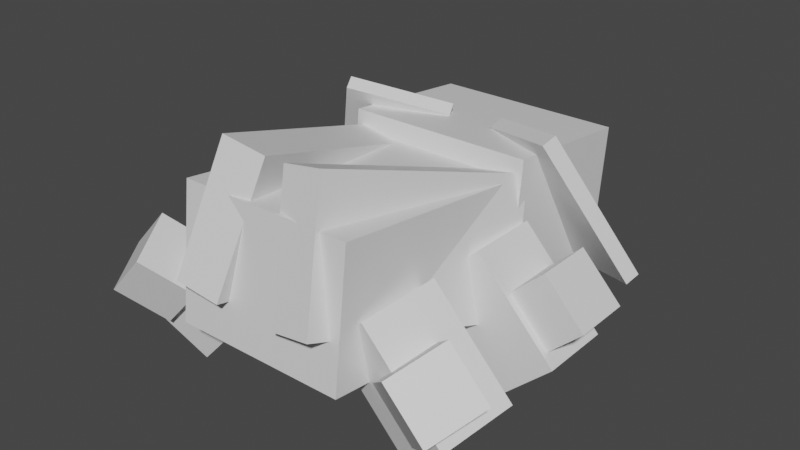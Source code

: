 # Source: joltik.blend  (saved by Blender 2.81.16; exported with 4.5.12 LTS)
import bpy
from mathutils import Matrix  # noqa: F401  (used for matrix-valued properties, if any)

bpy.ops.wm.read_factory_settings(use_empty=True)
scene = bpy.context.scene
scene.name = 'Scene'

# ---- collections
col_collection = bpy.data.collections.new('Collection'); scene.collection.children.link(col_collection)

# ---- materials (node trees are filled in below, after node groups)
mat_default_obj = bpy.data.materials.new('Default OBJ')
mat_default_obj.use_transparent_shadow = False

# ---- material node trees
mat_default_obj.use_nodes = True; mat_default_obj.node_tree.nodes.clear()
_N = mat_default_obj.node_tree.nodes; _L = mat_default_obj.node_tree.links
n0 = _N.new('ShaderNodeOutputMaterial'); n0.name = 'Material Output'; n0.location = (300, 300)
n1 = _N.new('ShaderNodeBsdfPrincipled'); n1.name = 'Principled BSDF'; n1.location = (10, 300)
n1.distribution = 'GGX'
n1.subsurface_method = 'BURLEY'
n1.inputs[3].default_value = 1.45
n1.inputs[27].default_value = (0.0, 0.0, 0.0, 1.0)
n1.inputs[28].default_value = 1.0
_L.new(n1.outputs[0], n0.inputs[0])
n0.is_active_output = True

# ---- world
world_world = bpy.data.worlds.new('World'); scene.world = world_world
world_world.use_nodes = True; world_world.node_tree.nodes.clear()
_N = world_world.node_tree.nodes; _L = world_world.node_tree.links
n0 = _N.new('ShaderNodeOutputWorld'); n0.name = 'World Output'; n0.location = (300, 300)
n1 = _N.new('ShaderNodeBackground'); n1.name = 'Background'; n1.location = (10, 300)
n1.inputs[0].default_value = (0.05088, 0.05088, 0.05088, 1.0)
_L.new(n1.outputs[0], n0.inputs[0])
n0.is_active_output = True
world_world.color = (0.05088, 0.05088, 0.05088)
world_world.use_sun_shadow = False
world_world.sun_shadow_jitter_overblur = 0.0

# ---- meshes
me_head = bpy.data.meshes.new('Head')
me_head.from_pydata([(0.4062, -0.3136, -0.533), (-0.4062, -0.3136, -0.533), (-0.4062, 0.308, -0.5983), (0.4062, 0.308, -0.5983), (-0.4062, -0.2483, 0.08859), (0.4062, -0.2483, 0.08859), (0.4062, 0.3733, 0.02326), (-0.4062, 0.3733, 0.02326)], [], [(0, 1, 2, 3), (4, 5, 6, 7), (3, 2, 7, 6), (5, 4, 1, 0), (5, 0, 3, 6), (1, 4, 7, 2)])
_uv = me_head.uv_layers.new(name='UVMap')
_uv.uv.foreach_set('vector', [0.07812, 0.2812, 0.1797, 0.2812, 0.1797, 0.4375, 0.07812, 0.4375, 0.2578, 0.2812, 0.3594, 0.2812, 0.3594, 0.4375, 0.2578, 0.4375, 0.07812, 0.4375, 0.1797, 0.4375, 0.1797, 0.5938, 0.07812, 0.5938, 0.1797, 0.4375, 0.2812, 0.4375, 0.2812, 0.5938, 0.1797, 0.5938, 0.0, 0.2812, 0.07812, 0.2812, 0.07812, 0.4375, 0.0, 0.4375, 0.1797, 0.2812, 0.2578, 0.2812, 0.2578, 0.4375, 0.1797, 0.4375])
me_head.materials.append(mat_default_obj)
me_head.use_remesh_fix_poles = True
me_head.use_remesh_preserve_attributes = False
me_head.use_mirror_vertex_groups = False
me_head.update()
me_head_fuzz_2 = bpy.data.meshes.new('Head_fuzz_2')
me_head_fuzz_2.from_pydata([(0.3324, -0.2337, -0.04376), (-0.04445, -0.3219, -0.2478), (-0.312, 0.2639, -0.007016), (0.06487, 0.3521, 0.197), (-0.06487, -0.3521, -0.197), (0.312, -0.2639, 0.007016), (0.04445, 0.3219, 0.2478), (-0.3324, 0.2337, 0.04376)], [], [(0, 1, 2, 3), (4, 5, 6, 7), (3, 2, 7, 6), (5, 4, 1, 0), (5, 0, 3, 6), (1, 4, 7, 2)])
_uv = me_head_fuzz_2.uv_layers.new(name='UVMap')
_uv.uv.foreach_set('vector', [0.3828, 0.4062, 0.4375, 0.4062, 0.4375, 0.5781, 0.3828, 0.5781, 0.4453, 0.4062, 0.5, 0.4062, 0.5, 0.5781, 0.4453, 0.5781, 0.3828, 0.5781, 0.4375, 0.5781, 0.4375, 0.5938, 0.3828, 0.5938, 0.4375, 0.5781, 0.4922, 0.5781, 0.4922, 0.5938, 0.4375, 0.5938, 0.375, 0.4062, 0.3828, 0.4062, 0.3828, 0.5781, 0.375, 0.5781, 0.4375, 0.4062, 0.4453, 0.4062, 0.4453, 0.5781, 0.4375, 0.5781])
me_head_fuzz_2.materials.append(mat_default_obj)
me_head_fuzz_2.use_remesh_fix_poles = True
me_head_fuzz_2.use_remesh_preserve_attributes = False
me_head_fuzz_2.use_mirror_vertex_groups = False
me_head_fuzz_2.update()
me_nommers = bpy.data.meshes.new('nommers')
me_nommers.from_pydata([(0.1562, -0.1544, -0.03938), (-0.1562, -0.1544, -0.03938), (-0.1562, 0.1577, -0.02303), (0.1562, 0.1577, -0.02303), (-0.1562, -0.1577, 0.02303), (0.1562, -0.1577, 0.02303), (0.1562, 0.1544, 0.03938), (-0.1562, 0.1544, 0.03938)], [], [(0, 1, 2, 3), (4, 5, 6, 7), (3, 2, 7, 6), (5, 4, 1, 0), (5, 0, 3, 6), (1, 4, 7, 2)])
_uv = me_nommers.uv_layers.new(name='UVMap')
_uv.uv.foreach_set('vector', [0.5312, 0.5, 0.5703, 0.5, 0.5703, 0.5781, 0.5312, 0.5781, 0.5781, 0.5, 0.6172, 0.5, 0.6172, 0.5781, 0.5781, 0.5781, 0.5312, 0.5781, 0.5703, 0.5781, 0.5703, 0.5938, 0.5312, 0.5938, 0.5703, 0.5781, 0.6094, 0.5781, 0.6094, 0.5938, 0.5703, 0.5938, 0.5234, 0.5, 0.5312, 0.5, 0.5312, 0.5781, 0.5234, 0.5781, 0.5703, 0.5, 0.5781, 0.5, 0.5781, 0.5781, 0.5703, 0.5781])
me_nommers.materials.append(mat_default_obj)
me_nommers.use_remesh_fix_poles = True
me_nommers.use_remesh_preserve_attributes = False
me_nommers.use_mirror_vertex_groups = False
me_nommers.update()
me_head_fuzz_1 = bpy.data.meshes.new('Head_fuzz_1')
me_head_fuzz_1.from_pydata([(0.04445, -0.3219, -0.2478), (-0.3324, -0.2337, -0.04376), (-0.06487, 0.3521, 0.197), (0.312, 0.2639, -0.007016), (-0.312, -0.2639, 0.007016), (0.06487, -0.3521, -0.197), (0.3324, 0.2337, 0.04376), (-0.04445, 0.3219, 0.2478)], [], [(0, 1, 2, 3), (4, 5, 6, 7), (3, 2, 7, 6), (5, 4, 1, 0), (5, 0, 3, 6), (1, 4, 7, 2)])
_uv = me_head_fuzz_1.uv_layers.new(name='UVMap')
_uv.uv.foreach_set('vector', [0.3828, 0.4062, 0.4375, 0.4062, 0.4375, 0.5781, 0.3828, 0.5781, 0.4453, 0.4062, 0.5, 0.4062, 0.5, 0.5781, 0.4453, 0.5781, 0.3828, 0.5781, 0.4375, 0.5781, 0.4375, 0.5938, 0.3828, 0.5938, 0.4375, 0.5781, 0.4922, 0.5781, 0.4922, 0.5938, 0.4375, 0.5938, 0.375, 0.4062, 0.3828, 0.4062, 0.3828, 0.5781, 0.375, 0.5781, 0.4375, 0.4062, 0.4453, 0.4062, 0.4453, 0.5781, 0.4375, 0.5781])
me_head_fuzz_1.materials.append(mat_default_obj)
me_head_fuzz_1.use_remesh_fix_poles = True
me_head_fuzz_1.use_remesh_preserve_attributes = False
me_head_fuzz_1.use_mirror_vertex_groups = False
me_head_fuzz_1.update()
me_body_fur1 = bpy.data.meshes.new('Body_fur1')
me_body_fur1.from_pydata([(0.2193, -0.3917, -0.3693), (0.03691, -0.4304, -0.3889), (-0.05494, 0.09377, -0.571), (0.1275, 0.1325, -0.5514), (-0.1275, -0.1325, 0.5514), (0.05494, -0.09377, 0.571), (-0.03691, 0.4304, 0.3889), (-0.2193, 0.3917, 0.3693)], [], [(0, 1, 2, 3), (4, 5, 6, 7), (3, 2, 7, 6), (5, 4, 1, 0), (5, 0, 3, 6), (1, 4, 7, 2)])
_uv = me_body_fur1.uv_layers.new(name='UVMap')
_uv.uv.foreach_set('vector', [0.5781, 0.6094, 0.6016, 0.6094, 0.6016, 0.75, 0.5781, 0.75, 0.7266, 0.6094, 0.75, 0.6094, 0.75, 0.75, 0.7266, 0.75, 0.5781, 0.75, 0.6016, 0.75, 0.6016, 1.0, 0.5781, 1.0, 0.6016, 0.75, 0.625, 0.75, 0.625, 1.0, 0.6016, 1.0, 0.4531, 0.6094, 0.5781, 0.6094, 0.5781, 0.75, 0.4531, 0.75, 0.6016, 0.6094, 0.7266, 0.6094, 0.7266, 0.75, 0.6016, 0.75])
me_body_fur1.materials.append(mat_default_obj)
me_body_fur1.use_remesh_fix_poles = True
me_body_fur1.use_remesh_preserve_attributes = False
me_body_fur1.use_mirror_vertex_groups = False
me_body_fur1.update()
me_leg1 = bpy.data.meshes.new('leg1')
me_leg1.from_pydata([(0.3118, -0.05103, -0.1071), (0.09215, -0.2559, -0.1933), (-0.2488, 0.1098, -0.1933), (-0.02915, 0.3146, -0.1071), (0.02915, -0.3146, 0.1071), (0.2488, -0.1098, 0.1933), (-0.09215, 0.2559, 0.1933), (-0.3118, 0.05103, 0.1071)], [], [(0, 1, 2, 3), (4, 5, 6, 7), (3, 2, 7, 6), (5, 4, 1, 0), (5, 0, 3, 6), (1, 4, 7, 2)])
_uv = me_leg1.uv_layers.new(name='UVMap')
_uv.uv.foreach_set('vector', [0.03906, 0.04688, 0.07812, 0.04688, 0.07812, 0.1719, 0.03906, 0.1719, 0.1172, 0.04688, 0.1562, 0.04688, 0.1562, 0.1719, 0.1172, 0.1719, 0.03906, 0.1719, 0.07812, 0.1719, 0.07812, 0.25, 0.03906, 0.25, 0.07812, 0.1719, 0.1172, 0.1719, 0.1172, 0.25, 0.07812, 0.25, 0.0, 0.04688, 0.03906, 0.04688, 0.03906, 0.1719, 0.0, 0.1719, 0.07812, 0.04688, 0.1172, 0.04688, 0.1172, 0.1719, 0.07812, 0.1719])
me_leg1.materials.append(mat_default_obj)
me_leg1.use_remesh_fix_poles = True
me_leg1.use_remesh_preserve_attributes = False
me_leg1.use_mirror_vertex_groups = False
me_leg1.update()
me_right_rear_leg_basechild = bpy.data.meshes.new('Right_rear_leg_baseChild')
me_right_rear_leg_basechild.from_pydata([(0.2112, 0.02605, -0.03977), (0.05617, -0.1185, -0.1722), (-0.1143, 0.0643, -0.1722), (0.04072, 0.2089, -0.03977), (-0.04072, -0.2089, 0.03977), (0.1143, -0.0643, 0.1722), (-0.05617, 0.1185, 0.1722), (-0.2112, -0.02605, 0.03977)], [], [(0, 1, 2, 3), (4, 5, 6, 7), (3, 2, 7, 6), (5, 4, 1, 0), (5, 0, 3, 6), (1, 4, 7, 2)])
_uv = me_right_rear_leg_basechild.uv_layers.new(name='UVMap')
_uv.uv.foreach_set('vector', [0.2031, 0.125, 0.2344, 0.125, 0.2344, 0.1875, 0.2031, 0.1875, 0.2656, 0.125, 0.2969, 0.125, 0.2969, 0.1875, 0.2656, 0.1875, 0.2031, 0.1875, 0.2344, 0.1875, 0.2344, 0.25, 0.2031, 0.25, 0.2344, 0.1875, 0.2656, 0.1875, 0.2656, 0.25, 0.2344, 0.25, 0.1719, 0.125, 0.2031, 0.125, 0.2031, 0.1875, 0.1719, 0.1875, 0.2344, 0.125, 0.2656, 0.125, 0.2656, 0.1875, 0.2344, 0.1875])
me_right_rear_leg_basechild.materials.append(mat_default_obj)
me_right_rear_leg_basechild.use_remesh_fix_poles = True
me_right_rear_leg_basechild.use_remesh_preserve_attributes = False
me_right_rear_leg_basechild.use_mirror_vertex_groups = False
me_right_rear_leg_basechild.update()
me_leg4 = bpy.data.meshes.new('leg4')
me_leg4.from_pydata([(-0.05623, -0.2894, -0.1562), (-0.2848, -0.07628, -0.1562), (0.05623, 0.2894, -0.1562), (0.2848, 0.07628, -0.1562), (-0.2848, -0.07628, 0.1562), (-0.05623, -0.2894, 0.1562), (0.2848, 0.07628, 0.1562), (0.05623, 0.2894, 0.1562)], [], [(0, 1, 2, 3), (4, 5, 6, 7), (3, 2, 7, 6), (5, 4, 1, 0), (5, 0, 3, 6), (1, 4, 7, 2)])
_uv = me_leg4.uv_layers.new(name='UVMap')
_uv.uv.foreach_set('vector', [0.03906, 0.04688, 0.07812, 0.04688, 0.07812, 0.1719, 0.03906, 0.1719, 0.1172, 0.04688, 0.1562, 0.04688, 0.1562, 0.1719, 0.1172, 0.1719, 0.03906, 0.1719, 0.07812, 0.1719, 0.07812, 0.25, 0.03906, 0.25, 0.07812, 0.1719, 0.1172, 0.1719, 0.1172, 0.25, 0.07812, 0.25, 0.0, 0.04688, 0.03906, 0.04688, 0.03906, 0.1719, 0.0, 0.1719, 0.07812, 0.04688, 0.1172, 0.04688, 0.1172, 0.1719, 0.07812, 0.1719])
me_leg4.materials.append(mat_default_obj)
me_leg4.use_remesh_fix_poles = True
me_leg4.use_remesh_preserve_attributes = False
me_leg4.use_mirror_vertex_groups = False
me_leg4.update()
me_left_front_leg_basechild = bpy.data.meshes.new('Left_front_leg_baseChild')
me_left_front_leg_basechild.from_pydata([(0.006169, -0.1767, -0.125), (-0.1767, -0.006169, -0.125), (-0.00617, 0.1767, -0.125), (0.1767, 0.006169, -0.125), (-0.1767, -0.006169, 0.125), (0.006169, -0.1767, 0.125), (0.1767, 0.006169, 0.125), (-0.00617, 0.1767, 0.125)], [], [(0, 1, 2, 3), (4, 5, 6, 7), (3, 2, 7, 6), (5, 4, 1, 0), (5, 0, 3, 6), (1, 4, 7, 2)])
_uv = me_left_front_leg_basechild.uv_layers.new(name='UVMap')
_uv.uv.foreach_set('vector', [0.2031, 0.125, 0.2344, 0.125, 0.2344, 0.1875, 0.2031, 0.1875, 0.2656, 0.125, 0.2969, 0.125, 0.2969, 0.1875, 0.2656, 0.1875, 0.2031, 0.1875, 0.2344, 0.1875, 0.2344, 0.25, 0.2031, 0.25, 0.2344, 0.1875, 0.2656, 0.1875, 0.2656, 0.25, 0.2344, 0.25, 0.1719, 0.125, 0.2031, 0.125, 0.2031, 0.1875, 0.1719, 0.1875, 0.2344, 0.125, 0.2656, 0.125, 0.2656, 0.1875, 0.2344, 0.1875])
me_left_front_leg_basechild.materials.append(mat_default_obj)
me_left_front_leg_basechild.use_remesh_fix_poles = True
me_left_front_leg_basechild.use_remesh_preserve_attributes = False
me_left_front_leg_basechild.use_mirror_vertex_groups = False
me_left_front_leg_basechild.update()
me_body_fur2 = bpy.data.meshes.new('Body_fur2')
me_body_fur2.from_pydata([(-0.03691, -0.4304, -0.3889), (-0.2193, -0.3917, -0.3693), (-0.1275, 0.1325, -0.5514), (0.05494, 0.09377, -0.571), (-0.05494, -0.09377, 0.571), (0.1275, -0.1325, 0.5514), (0.2193, 0.3917, 0.3693), (0.03691, 0.4304, 0.3889)], [], [(0, 1, 2, 3), (4, 5, 6, 7), (3, 2, 7, 6), (5, 4, 1, 0), (5, 0, 3, 6), (1, 4, 7, 2)])
_uv = me_body_fur2.uv_layers.new(name='UVMap')
_uv.uv.foreach_set('vector', [0.5781, 0.6094, 0.6016, 0.6094, 0.6016, 0.75, 0.5781, 0.75, 0.7266, 0.6094, 0.75, 0.6094, 0.75, 0.75, 0.7266, 0.75, 0.5781, 0.75, 0.6016, 0.75, 0.6016, 1.0, 0.5781, 1.0, 0.6016, 0.75, 0.625, 0.75, 0.625, 1.0, 0.6016, 1.0, 0.4531, 0.6094, 0.5781, 0.6094, 0.5781, 0.75, 0.4531, 0.75, 0.6016, 0.6094, 0.7266, 0.6094, 0.7266, 0.75, 0.6016, 0.75])
me_body_fur2.materials.append(mat_default_obj)
me_body_fur2.use_remesh_fix_poles = True
me_body_fur2.use_remesh_preserve_attributes = False
me_body_fur2.use_mirror_vertex_groups = False
me_body_fur2.update()
me_leg2 = bpy.data.meshes.new('leg2')
me_leg2.from_pydata([(-0.09215, -0.2559, -0.1933), (-0.3118, -0.05103, -0.1071), (0.02915, 0.3146, -0.1071), (0.2488, 0.1098, -0.1933), (-0.2488, -0.1098, 0.1933), (-0.02915, -0.3146, 0.1071), (0.3118, 0.05103, 0.1071), (0.09215, 0.2559, 0.1933)], [], [(0, 1, 2, 3), (4, 5, 6, 7), (3, 2, 7, 6), (5, 4, 1, 0), (5, 0, 3, 6), (1, 4, 7, 2)])
_uv = me_leg2.uv_layers.new(name='UVMap')
_uv.uv.foreach_set('vector', [0.03906, 0.04688, 0.07812, 0.04688, 0.07812, 0.1719, 0.03906, 0.1719, 0.1172, 0.04688, 0.1562, 0.04688, 0.1562, 0.1719, 0.1172, 0.1719, 0.03906, 0.1719, 0.07812, 0.1719, 0.07812, 0.25, 0.03906, 0.25, 0.07812, 0.1719, 0.1172, 0.1719, 0.1172, 0.25, 0.07812, 0.25, 0.0, 0.04688, 0.03906, 0.04688, 0.03906, 0.1719, 0.0, 0.1719, 0.07812, 0.04688, 0.1172, 0.04688, 0.1172, 0.1719, 0.07812, 0.1719])
me_leg2.materials.append(mat_default_obj)
me_leg2.use_remesh_fix_poles = True
me_leg2.use_remesh_preserve_attributes = False
me_leg2.use_mirror_vertex_groups = False
me_leg2.update()
me_left_rear_leg_basechild = bpy.data.meshes.new('Left_rear_leg_baseChild')
me_left_rear_leg_basechild.from_pydata([(-0.05617, -0.1185, -0.1722), (-0.2112, 0.02605, -0.03977), (-0.04072, 0.2089, -0.03977), (0.1143, 0.0643, -0.1722), (-0.1143, -0.0643, 0.1722), (0.04072, -0.2089, 0.03977), (0.2112, -0.02605, 0.03977), (0.05617, 0.1185, 0.1722)], [], [(0, 1, 2, 3), (4, 5, 6, 7), (3, 2, 7, 6), (5, 4, 1, 0), (5, 0, 3, 6), (1, 4, 7, 2)])
_uv = me_left_rear_leg_basechild.uv_layers.new(name='UVMap')
_uv.uv.foreach_set('vector', [0.2031, 0.125, 0.2344, 0.125, 0.2344, 0.1875, 0.2031, 0.1875, 0.2656, 0.125, 0.2969, 0.125, 0.2969, 0.1875, 0.2656, 0.1875, 0.2031, 0.1875, 0.2344, 0.1875, 0.2344, 0.25, 0.2031, 0.25, 0.2344, 0.1875, 0.2656, 0.1875, 0.2656, 0.25, 0.2344, 0.25, 0.1719, 0.125, 0.2031, 0.125, 0.2031, 0.1875, 0.1719, 0.1875, 0.2344, 0.125, 0.2656, 0.125, 0.2656, 0.1875, 0.2344, 0.1875])
me_left_rear_leg_basechild.materials.append(mat_default_obj)
me_left_rear_leg_basechild.use_remesh_fix_poles = True
me_left_rear_leg_basechild.use_remesh_preserve_attributes = False
me_left_rear_leg_basechild.use_mirror_vertex_groups = False
me_left_rear_leg_basechild.update()
me_leg3 = bpy.data.meshes.new('leg3')
me_leg3.from_pydata([(0.2848, -0.07628, -0.1562), (0.05623, -0.2894, -0.1562), (-0.2848, 0.07628, -0.1562), (-0.05623, 0.2894, -0.1562), (0.05623, -0.2894, 0.1562), (0.2848, -0.07628, 0.1562), (-0.05623, 0.2894, 0.1562), (-0.2848, 0.07628, 0.1562)], [], [(0, 1, 2, 3), (4, 5, 6, 7), (3, 2, 7, 6), (5, 4, 1, 0), (5, 0, 3, 6), (1, 4, 7, 2)])
_uv = me_leg3.uv_layers.new(name='UVMap')
_uv.uv.foreach_set('vector', [0.03906, 0.04688, 0.07812, 0.04688, 0.07812, 0.1719, 0.03906, 0.1719, 0.1172, 0.04688, 0.1562, 0.04688, 0.1562, 0.1719, 0.1172, 0.1719, 0.03906, 0.1719, 0.07812, 0.1719, 0.07812, 0.25, 0.03906, 0.25, 0.07812, 0.1719, 0.1172, 0.1719, 0.1172, 0.25, 0.07812, 0.25, 0.0, 0.04688, 0.03906, 0.04688, 0.03906, 0.1719, 0.0, 0.1719, 0.07812, 0.04688, 0.1172, 0.04688, 0.1172, 0.1719, 0.07812, 0.1719])
me_leg3.materials.append(mat_default_obj)
me_leg3.use_remesh_fix_poles = True
me_leg3.use_remesh_preserve_attributes = False
me_leg3.use_mirror_vertex_groups = False
me_leg3.update()
me_right_front_leg_basechild = bpy.data.meshes.new('Right_front_leg_baseChild')
me_right_front_leg_basechild.from_pydata([(0.1767, -0.00617, -0.125), (-0.006169, -0.1767, -0.125), (-0.1767, 0.006169, -0.125), (0.00617, 0.1767, -0.125), (-0.006169, -0.1767, 0.125), (0.1767, -0.00617, 0.125), (0.00617, 0.1767, 0.125), (-0.1767, 0.006169, 0.125)], [], [(0, 1, 2, 3), (4, 5, 6, 7), (3, 2, 7, 6), (5, 4, 1, 0), (5, 0, 3, 6), (1, 4, 7, 2)])
_uv = me_right_front_leg_basechild.uv_layers.new(name='UVMap')
_uv.uv.foreach_set('vector', [0.2031, 0.125, 0.2344, 0.125, 0.2344, 0.1875, 0.2031, 0.1875, 0.2656, 0.125, 0.2969, 0.125, 0.2969, 0.1875, 0.2656, 0.1875, 0.2031, 0.1875, 0.2344, 0.1875, 0.2344, 0.25, 0.2031, 0.25, 0.2344, 0.1875, 0.2656, 0.1875, 0.2656, 0.25, 0.2344, 0.25, 0.1719, 0.125, 0.2031, 0.125, 0.2031, 0.1875, 0.1719, 0.1875, 0.2344, 0.125, 0.2656, 0.125, 0.2656, 0.1875, 0.2344, 0.1875])
me_right_front_leg_basechild.materials.append(mat_default_obj)
me_right_front_leg_basechild.use_remesh_fix_poles = True
me_right_front_leg_basechild.use_remesh_preserve_attributes = False
me_right_front_leg_basechild.use_mirror_vertex_groups = False
me_right_front_leg_basechild.update()
me_body = bpy.data.meshes.new('Body')
me_body.from_pydata([(0.375, -0.3401, -0.4554), (-0.375, -0.3401, -0.4554), (-0.375, 0.2182, -0.524), (0.375, 0.2182, -0.524), (-0.375, -0.2182, 0.5371), (0.375, -0.2182, 0.5371), (0.375, 0.3401, 0.4686), (-0.375, 0.3401, 0.4686)], [], [(0, 1, 2, 3), (4, 5, 6, 7), (3, 2, 7, 6), (5, 4, 1, 0), (5, 0, 3, 6), (1, 4, 7, 2)])
_uv = me_body.uv_layers.new(name='UVMap')
_uv.uv.foreach_set('vector', [0.125, 0.6094, 0.2188, 0.6094, 0.2188, 0.75, 0.125, 0.75, 0.3438, 0.6094, 0.4375, 0.6094, 0.4375, 0.75, 0.3438, 0.75, 0.125, 0.75, 0.2188, 0.75, 0.2188, 1.0, 0.125, 1.0, 0.2188, 0.75, 0.3125, 0.75, 0.3125, 1.0, 0.2188, 1.0, 0.0, 0.6094, 0.125, 0.6094, 0.125, 0.75, 0.0, 0.75, 0.2188, 0.6094, 0.3438, 0.6094, 0.3438, 0.75, 0.2188, 0.75])
me_body.materials.append(mat_default_obj)
me_body.use_remesh_fix_poles = True
me_body.use_remesh_preserve_attributes = False
me_body.use_mirror_vertex_groups = False
me_body.update()

# ---- objects
ob_head = bpy.data.objects.new('Head', me_head)
ob_head_fuzz_2 = bpy.data.objects.new('Head_fuzz_2', me_head_fuzz_2)
ob_nommers = bpy.data.objects.new('nommers', me_nommers)
ob_head_fuzz_1 = bpy.data.objects.new('Head_fuzz_1', me_head_fuzz_1)
ob_body_fur1 = bpy.data.objects.new('Body_fur1', me_body_fur1)
ob_leg1 = bpy.data.objects.new('leg1', me_leg1)
ob_right_rear_leg_basechild = bpy.data.objects.new('Right_rear_leg_baseChild', me_right_rear_leg_basechild)
ob_leg4 = bpy.data.objects.new('leg4', me_leg4)
ob_left_front_leg_basechild = bpy.data.objects.new('Left_front_leg_baseChild', me_left_front_leg_basechild)
ob_body_fur2 = bpy.data.objects.new('Body_fur2', me_body_fur2)
ob_leg2 = bpy.data.objects.new('leg2', me_leg2)
ob_left_rear_leg_basechild = bpy.data.objects.new('Left_rear_leg_baseChild', me_left_rear_leg_basechild)
ob_leg3 = bpy.data.objects.new('leg3', me_leg3)
ob_right_front_leg_basechild = bpy.data.objects.new('Right_front_leg_baseChild', me_right_front_leg_basechild)
ob_body = bpy.data.objects.new('Body', me_body)

# ---- transforms, parenting, visibility, modifiers, constraints
ob_head.parent = ob_body
ob_head.matrix_parent_inverse = Matrix(((1.0, 0.0, 0.0, -0.0), (0.0, -1.629e-07, 1.0, -0.5026), (-0.0, -1.0, -1.629e-07, -0.1838), (-0.0, 0.0, -0.0, 1.0)))
ob_head.location = (0.0, 0.3059, 0.4417)
ob_head.rotation_euler = (1.571, -0.0, 0.0)
ob_head.lineart.crease_threshold = 0.0
ob_head_fuzz_2.parent = ob_head
ob_head_fuzz_2.matrix_parent_inverse = Matrix(((1.0, 0.0, 0.0, -0.0), (0.0, -1.629e-07, 1.0, -0.4417), (0.0, -1.0, -1.629e-07, 0.3059), (-0.0, 0.0, -0.0, 1.0)))
ob_head_fuzz_2.location = (0.4332, 0.5401, 0.5645)
ob_head_fuzz_2.rotation_euler = (1.571, -0.0, 0.0)
ob_head_fuzz_2.lineart.crease_threshold = 0.0
ob_nommers.parent = ob_head
ob_nommers.matrix_parent_inverse = Matrix(((1.0, 0.0, 0.0, -0.0), (0.0, -1.629e-07, 1.0, -0.4417), (0.0, -1.0, -1.629e-07, 0.3059), (-0.0, 0.0, -0.0, 1.0)))
ob_nommers.location = (0.0, 0.833, 0.1279)
ob_nommers.rotation_euler = (1.571, -0.0, 0.0)
ob_nommers.lineart.crease_threshold = 0.0
ob_head_fuzz_1.parent = ob_head
ob_head_fuzz_1.matrix_parent_inverse = Matrix(((1.0, 0.0, 0.0, -0.0), (0.0, -1.629e-07, 1.0, -0.4417), (0.0, -1.0, -1.629e-07, 0.3059), (-0.0, 0.0, -0.0, 1.0)))
ob_head_fuzz_1.location = (-0.4332, 0.5401, 0.5645)
ob_head_fuzz_1.rotation_euler = (1.571, -0.0, 0.0)
ob_head_fuzz_1.lineart.crease_threshold = 0.0
ob_body_fur1.parent = ob_body
ob_body_fur1.matrix_parent_inverse = Matrix(((1.0, 0.0, 0.0, -0.0), (0.0, -1.629e-07, 1.0, -0.5026), (-0.0, -1.0, -1.629e-07, -0.1838), (-0.0, 0.0, -0.0, 1.0)))
ob_body_fur1.location = (0.2624, -0.2138, 0.6035)
ob_body_fur1.rotation_euler = (1.571, -0.0, 0.0)
ob_body_fur1.lineart.crease_threshold = 0.0
ob_leg1.parent = ob_body
ob_leg1.matrix_parent_inverse = Matrix(((1.0, 0.0, 0.0, -0.0), (0.0, -1.629e-07, 1.0, -0.5026), (-0.0, -1.0, -1.629e-07, -0.1838), (-0.0, 0.0, -0.0, 1.0)))
ob_leg1.location = (0.4877, -0.4181, 0.282)
ob_leg1.rotation_euler = (1.571, -0.0, 0.0)
ob_leg1.lineart.crease_threshold = 0.0
ob_right_rear_leg_basechild.parent = ob_leg1
ob_right_rear_leg_basechild.matrix_parent_inverse = Matrix(((1.0, 0.0, 0.0, -0.4877), (0.0, -1.629e-07, 1.0, -0.282), (-0.0, -1.0, -1.629e-07, -0.4181), (-0.0, 0.0, -0.0, 1.0)))
ob_right_rear_leg_basechild.location = (0.6531, -0.5737, 0.3507)
ob_right_rear_leg_basechild.rotation_euler = (1.571, -0.0, 0.0)
ob_right_rear_leg_basechild.lineart.crease_threshold = 0.0
ob_leg4.parent = ob_body
ob_leg4.matrix_parent_inverse = Matrix(((1.0, 0.0, 0.0, -0.0), (0.0, -1.629e-07, 1.0, -0.5026), (-0.0, -1.0, -1.629e-07, -0.1838), (-0.0, 0.0, -0.0, 1.0)))
ob_leg4.location = (-0.4921, 0.125, 0.2861)
ob_leg4.rotation_euler = (1.571, -0.0, 0.0)
ob_leg4.lineart.crease_threshold = 0.0
ob_left_front_leg_basechild.parent = ob_leg4
ob_left_front_leg_basechild.matrix_parent_inverse = Matrix(((1.0, 0.0, -0.0, 0.4921), (0.0, -1.629e-07, 1.0, -0.2861), (0.0, -1.0, -1.629e-07, 0.125), (-0.0, 0.0, -0.0, 1.0)))
ob_left_front_leg_basechild.location = (-0.6948, 0.125, 0.3896)
ob_left_front_leg_basechild.rotation_euler = (1.571, -0.0, 0.0)
ob_left_front_leg_basechild.lineart.crease_threshold = 0.0
ob_body_fur2.parent = ob_body
ob_body_fur2.matrix_parent_inverse = Matrix(((1.0, 0.0, 0.0, -0.0), (0.0, -1.629e-07, 1.0, -0.5026), (-0.0, -1.0, -1.629e-07, -0.1838), (-0.0, 0.0, -0.0, 1.0)))
ob_body_fur2.location = (-0.2624, -0.2138, 0.6035)
ob_body_fur2.rotation_euler = (1.571, -0.0, 0.0)
ob_body_fur2.lineart.crease_threshold = 0.0
ob_leg2.parent = ob_body
ob_leg2.matrix_parent_inverse = Matrix(((1.0, 0.0, 0.0, -0.0), (0.0, -1.629e-07, 1.0, -0.5026), (-0.0, -1.0, -1.629e-07, -0.1838), (-0.0, 0.0, -0.0, 1.0)))
ob_leg2.location = (-0.4877, -0.4181, 0.282)
ob_leg2.rotation_euler = (1.571, -0.0, 0.0)
ob_leg2.lineart.crease_threshold = 0.0
ob_left_rear_leg_basechild.parent = ob_leg2
ob_left_rear_leg_basechild.matrix_parent_inverse = Matrix(((1.0, 0.0, -0.0, 0.4877), (0.0, -1.629e-07, 1.0, -0.282), (-0.0, -1.0, -1.629e-07, -0.4181), (-0.0, 0.0, -0.0, 1.0)))
ob_left_rear_leg_basechild.location = (-0.6531, -0.5737, 0.3507)
ob_left_rear_leg_basechild.rotation_euler = (1.571, -0.0, 0.0)
ob_left_rear_leg_basechild.lineart.crease_threshold = 0.0
ob_leg3.parent = ob_body
ob_leg3.matrix_parent_inverse = Matrix(((1.0, 0.0, 0.0, -0.0), (0.0, -1.629e-07, 1.0, -0.5026), (-0.0, -1.0, -1.629e-07, -0.1838), (-0.0, 0.0, -0.0, 1.0)))
ob_leg3.location = (0.4921, 0.125, 0.2861)
ob_leg3.rotation_euler = (1.571, -0.0, 0.0)
ob_leg3.lineart.crease_threshold = 0.0
ob_right_front_leg_basechild.parent = ob_leg3
ob_right_front_leg_basechild.matrix_parent_inverse = Matrix(((1.0, 0.0, 0.0, -0.4921), (0.0, -1.629e-07, 1.0, -0.2861), (0.0, -1.0, -1.629e-07, 0.125), (-0.0, 0.0, -0.0, 1.0)))
ob_right_front_leg_basechild.location = (0.6948, 0.125, 0.3896)
ob_right_front_leg_basechild.rotation_euler = (1.571, -0.0, 0.0)
ob_right_front_leg_basechild.lineart.crease_threshold = 0.0
ob_body.location = (0.0, -0.1838, 0.5026)
ob_body.rotation_euler = (1.571, -0.0, 0.0)
ob_body.lineart.crease_threshold = 0.0

# ---- collection membership
col_collection.objects.link(ob_head)
col_collection.objects.link(ob_head_fuzz_2)
col_collection.objects.link(ob_nommers)
col_collection.objects.link(ob_head_fuzz_1)
col_collection.objects.link(ob_body_fur1)
col_collection.objects.link(ob_leg1)
col_collection.objects.link(ob_right_rear_leg_basechild)
col_collection.objects.link(ob_leg4)
col_collection.objects.link(ob_left_front_leg_basechild)
col_collection.objects.link(ob_body_fur2)
col_collection.objects.link(ob_leg2)
col_collection.objects.link(ob_left_rear_leg_basechild)
col_collection.objects.link(ob_leg3)
col_collection.objects.link(ob_right_front_leg_basechild)
col_collection.objects.link(ob_body)

# ---- scene / render settings (as saved in the file)
scene.frame_start = 1; scene.frame_end = 250; scene.frame_set(1)
scene.render.engine = 'BLENDER_EEVEE_NEXT'
scene.cycles.use_denoising = False
scene.cycles.samples = 128
scene.cycles.sampling_pattern = 'TABULATED_SOBOL'
scene.cycles.use_adaptive_sampling = False
scene.cycles.use_light_tree = False
scene.view_settings.view_transform = 'Filmic'
bpy.context.view_layer.update()

# ---- added for rendering (the .blend has no active camera and no usable light): camera, sun
cam_auto = bpy.data.cameras.new('AutoCamera')
cam_auto.lens = 50.0
cam_auto.sensor_width = 36.0
cam_auto.clip_end = 1000.0
ob_auto_camera = bpy.data.objects.new('AutoCamera', cam_auto)
scene.collection.objects.link(ob_auto_camera)
ob_auto_camera.location = (2.45284, -2.88372, 2.4629)
ob_auto_camera.rotation_euler = (1.09748, -7.21219e-08, 0.694738)
scene.camera = ob_auto_camera
light_auto_sun = bpy.data.lights.new('AutoSun', 'SUN')
light_auto_sun.energy = 3.0
light_auto_sun.angle = 0.0523599
ob_auto_sun = bpy.data.objects.new('AutoSun', light_auto_sun)
scene.collection.objects.link(ob_auto_sun)
ob_auto_sun.rotation_euler = (0.872665, 0.174533, 0.523599)
bpy.context.view_layer.update()
